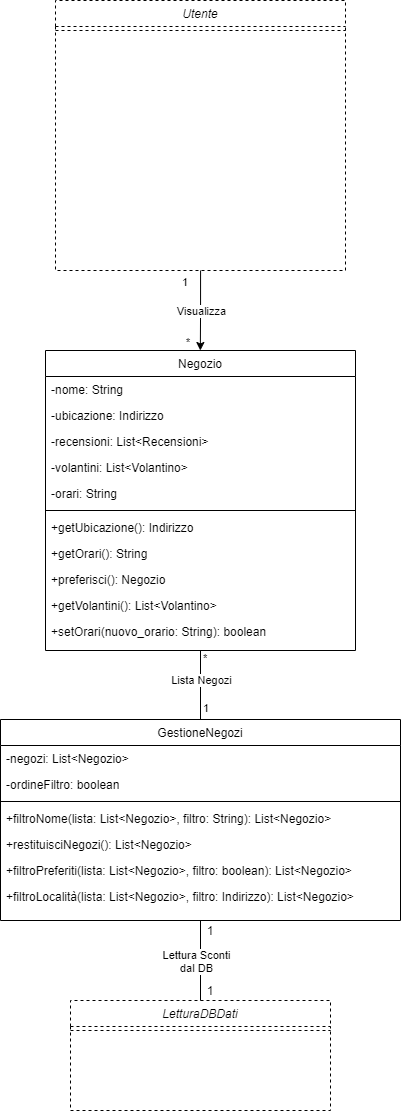

The diagram above was exported from draw.io. Its source (the exported page's mxGraphModel, read from the mxfile embedded in the PNG):
<mxGraphModel dx="4011" dy="1794" grid="1" gridSize="10" guides="1" tooltips="1" connect="1" arrows="1" fold="1" page="1" pageScale="1" pageWidth="1169" pageHeight="827" math="0" shadow="0">
  <root>
    <mxCell id="0" />
    <mxCell id="1" parent="0" />
    <mxCell id="HG3mYx-gKlURyib71wjE-33" value="Negozio" style="swimlane;fontStyle=0;align=center;verticalAlign=top;childLayout=stackLayout;horizontal=1;startSize=26;horizontalStack=0;resizeParent=1;resizeLast=0;collapsible=1;marginBottom=0;rounded=0;shadow=0;strokeWidth=1;" vertex="1" parent="1">
      <mxGeometry x="-1245" y="-250" width="310" height="300" as="geometry">
        <mxRectangle x="-1070" y="-380" width="170" height="26" as="alternateBounds" />
      </mxGeometry>
    </mxCell>
    <mxCell id="HG3mYx-gKlURyib71wjE-372" value="-nome: String" style="text;align=left;verticalAlign=top;spacingLeft=4;spacingRight=4;overflow=hidden;rotatable=0;points=[[0,0.5],[1,0.5]];portConstraint=eastwest;" vertex="1" parent="HG3mYx-gKlURyib71wjE-33">
      <mxGeometry y="26" width="310" height="26" as="geometry" />
    </mxCell>
    <mxCell id="HG3mYx-gKlURyib71wjE-373" value="-ubicazione: Indirizzo" style="text;align=left;verticalAlign=top;spacingLeft=4;spacingRight=4;overflow=hidden;rotatable=0;points=[[0,0.5],[1,0.5]];portConstraint=eastwest;" vertex="1" parent="HG3mYx-gKlURyib71wjE-33">
      <mxGeometry y="52" width="310" height="26" as="geometry" />
    </mxCell>
    <mxCell id="HG3mYx-gKlURyib71wjE-376" value="-recensioni: List&lt;Recensioni&gt;" style="text;align=left;verticalAlign=top;spacingLeft=4;spacingRight=4;overflow=hidden;rotatable=0;points=[[0,0.5],[1,0.5]];portConstraint=eastwest;" vertex="1" parent="HG3mYx-gKlURyib71wjE-33">
      <mxGeometry y="78" width="310" height="26" as="geometry" />
    </mxCell>
    <mxCell id="HG3mYx-gKlURyib71wjE-375" value="-volantini: List&lt;Volantino&gt;" style="text;align=left;verticalAlign=top;spacingLeft=4;spacingRight=4;overflow=hidden;rotatable=0;points=[[0,0.5],[1,0.5]];portConstraint=eastwest;" vertex="1" parent="HG3mYx-gKlURyib71wjE-33">
      <mxGeometry y="104" width="310" height="26" as="geometry" />
    </mxCell>
    <mxCell id="HG3mYx-gKlURyib71wjE-374" value="-orari: String" style="text;align=left;verticalAlign=top;spacingLeft=4;spacingRight=4;overflow=hidden;rotatable=0;points=[[0,0.5],[1,0.5]];portConstraint=eastwest;" vertex="1" parent="HG3mYx-gKlURyib71wjE-33">
      <mxGeometry y="130" width="310" height="26" as="geometry" />
    </mxCell>
    <mxCell id="HG3mYx-gKlURyib71wjE-38" value="" style="line;html=1;strokeWidth=1;align=left;verticalAlign=middle;spacingTop=-1;spacingLeft=3;spacingRight=3;rotatable=0;labelPosition=right;points=[];portConstraint=eastwest;" vertex="1" parent="HG3mYx-gKlURyib71wjE-33">
      <mxGeometry y="156" width="310" height="8" as="geometry" />
    </mxCell>
    <mxCell id="HG3mYx-gKlURyib71wjE-363" value="+getUbicazione(): Indirizzo" style="text;align=left;verticalAlign=top;spacingLeft=4;spacingRight=4;overflow=hidden;rotatable=0;points=[[0,0.5],[1,0.5]];portConstraint=eastwest;" vertex="1" parent="HG3mYx-gKlURyib71wjE-33">
      <mxGeometry y="164" width="310" height="26" as="geometry" />
    </mxCell>
    <mxCell id="HG3mYx-gKlURyib71wjE-364" value="+getOrari(): String" style="text;align=left;verticalAlign=top;spacingLeft=4;spacingRight=4;overflow=hidden;rotatable=0;points=[[0,0.5],[1,0.5]];portConstraint=eastwest;" vertex="1" parent="HG3mYx-gKlURyib71wjE-33">
      <mxGeometry y="190" width="310" height="26" as="geometry" />
    </mxCell>
    <mxCell id="HG3mYx-gKlURyib71wjE-367" value="+preferisci(): Negozio" style="text;align=left;verticalAlign=top;spacingLeft=4;spacingRight=4;overflow=hidden;rotatable=0;points=[[0,0.5],[1,0.5]];portConstraint=eastwest;" vertex="1" parent="HG3mYx-gKlURyib71wjE-33">
      <mxGeometry y="216" width="310" height="26" as="geometry" />
    </mxCell>
    <mxCell id="HG3mYx-gKlURyib71wjE-366" value="+getVolantini(): List&lt;Volantino&gt;" style="text;align=left;verticalAlign=top;spacingLeft=4;spacingRight=4;overflow=hidden;rotatable=0;points=[[0,0.5],[1,0.5]];portConstraint=eastwest;" vertex="1" parent="HG3mYx-gKlURyib71wjE-33">
      <mxGeometry y="242" width="310" height="26" as="geometry" />
    </mxCell>
    <mxCell id="HG3mYx-gKlURyib71wjE-365" value="+setOrari(nuovo_orario: String): boolean" style="text;align=left;verticalAlign=top;spacingLeft=4;spacingRight=4;overflow=hidden;rotatable=0;points=[[0,0.5],[1,0.5]];portConstraint=eastwest;" vertex="1" parent="HG3mYx-gKlURyib71wjE-33">
      <mxGeometry y="268" width="310" height="26" as="geometry" />
    </mxCell>
    <mxCell id="HG3mYx-gKlURyib71wjE-70" style="edgeStyle=orthogonalEdgeStyle;rounded=0;orthogonalLoop=1;jettySize=auto;html=1;exitX=0.5;exitY=0;exitDx=0;exitDy=0;entryX=0.5;entryY=1;entryDx=0;entryDy=0;endArrow=none;endFill=0;startArrow=none;startFill=0;" edge="1" parent="1" source="HG3mYx-gKlURyib71wjE-71" target="HG3mYx-gKlURyib71wjE-33">
      <mxGeometry relative="1" as="geometry" />
    </mxCell>
    <mxCell id="HG3mYx-gKlURyib71wjE-71" value="GestioneNegozi" style="swimlane;fontStyle=0;align=center;verticalAlign=top;childLayout=stackLayout;horizontal=1;startSize=26;horizontalStack=0;resizeParent=1;resizeLast=0;collapsible=1;marginBottom=0;rounded=0;shadow=0;strokeWidth=1;" vertex="1" parent="1">
      <mxGeometry x="-1290" y="119" width="400" height="201" as="geometry">
        <mxRectangle x="-1290" y="119" width="170" height="26" as="alternateBounds" />
      </mxGeometry>
    </mxCell>
    <mxCell id="HG3mYx-gKlURyib71wjE-353" value="-negozi: List&lt;Negozio&gt;" style="text;align=left;verticalAlign=top;spacingLeft=4;spacingRight=4;overflow=hidden;rotatable=0;points=[[0,0.5],[1,0.5]];portConstraint=eastwest;" vertex="1" parent="HG3mYx-gKlURyib71wjE-71">
      <mxGeometry y="26" width="400" height="26" as="geometry" />
    </mxCell>
    <mxCell id="HG3mYx-gKlURyib71wjE-354" value="-ordineFiltro: boolean" style="text;align=left;verticalAlign=top;spacingLeft=4;spacingRight=4;overflow=hidden;rotatable=0;points=[[0,0.5],[1,0.5]];portConstraint=eastwest;" vertex="1" parent="HG3mYx-gKlURyib71wjE-71">
      <mxGeometry y="52" width="400" height="26" as="geometry" />
    </mxCell>
    <mxCell id="HG3mYx-gKlURyib71wjE-74" value="" style="line;html=1;strokeWidth=1;align=left;verticalAlign=middle;spacingTop=-1;spacingLeft=3;spacingRight=3;rotatable=0;labelPosition=right;points=[];portConstraint=eastwest;" vertex="1" parent="HG3mYx-gKlURyib71wjE-71">
      <mxGeometry y="78" width="400" height="8" as="geometry" />
    </mxCell>
    <mxCell id="HG3mYx-gKlURyib71wjE-359" value="+filtroNome(lista: List&lt;Negozio&gt;, filtro: String): List&lt;Negozio&gt;" style="text;align=left;verticalAlign=top;spacingLeft=4;spacingRight=4;overflow=hidden;rotatable=0;points=[[0,0.5],[1,0.5]];portConstraint=eastwest;" vertex="1" parent="HG3mYx-gKlURyib71wjE-71">
      <mxGeometry y="86" width="400" height="26" as="geometry" />
    </mxCell>
    <mxCell id="HG3mYx-gKlURyib71wjE-362" value="+restituisciNegozi(): List&lt;Negozio&gt;" style="text;align=left;verticalAlign=top;spacingLeft=4;spacingRight=4;overflow=hidden;rotatable=0;points=[[0,0.5],[1,0.5]];portConstraint=eastwest;" vertex="1" parent="HG3mYx-gKlURyib71wjE-71">
      <mxGeometry y="112" width="400" height="26" as="geometry" />
    </mxCell>
    <mxCell id="HG3mYx-gKlURyib71wjE-361" value="+filtroPreferiti(lista: List&lt;Negozio&gt;, filtro: boolean): List&lt;Negozio&gt;" style="text;align=left;verticalAlign=top;spacingLeft=4;spacingRight=4;overflow=hidden;rotatable=0;points=[[0,0.5],[1,0.5]];portConstraint=eastwest;" vertex="1" parent="HG3mYx-gKlURyib71wjE-71">
      <mxGeometry y="138" width="400" height="26" as="geometry" />
    </mxCell>
    <mxCell id="HG3mYx-gKlURyib71wjE-360" value="+filtroLocalità(lista: List&lt;Negozio&gt;, filtro: Indirizzo): List&lt;Negozio&gt;" style="text;align=left;verticalAlign=top;spacingLeft=4;spacingRight=4;overflow=hidden;rotatable=0;points=[[0,0.5],[1,0.5]];portConstraint=eastwest;" vertex="1" parent="HG3mYx-gKlURyib71wjE-71">
      <mxGeometry y="164" width="400" height="26" as="geometry" />
    </mxCell>
    <mxCell id="HG3mYx-gKlURyib71wjE-86" value="Utente" style="swimlane;fontStyle=2;align=center;verticalAlign=top;childLayout=stackLayout;horizontal=1;startSize=26;horizontalStack=0;resizeParent=1;resizeLast=0;collapsible=1;marginBottom=0;rounded=0;shadow=0;strokeWidth=1;dashed=1;" vertex="1" parent="1">
      <mxGeometry x="-1235" y="-600" width="290" height="270" as="geometry">
        <mxRectangle x="960" y="120" width="160" height="26" as="alternateBounds" />
      </mxGeometry>
    </mxCell>
    <mxCell id="HG3mYx-gKlURyib71wjE-96" value="" style="line;html=1;strokeWidth=1;align=left;verticalAlign=middle;spacingTop=-1;spacingLeft=3;spacingRight=3;rotatable=0;labelPosition=right;points=[];portConstraint=eastwest;dashed=1;" vertex="1" parent="HG3mYx-gKlURyib71wjE-86">
      <mxGeometry y="26" width="290" height="8" as="geometry" />
    </mxCell>
    <mxCell id="HG3mYx-gKlURyib71wjE-269" value="LetturaDBDati" style="swimlane;fontStyle=2;align=center;verticalAlign=top;childLayout=stackLayout;horizontal=1;startSize=26;horizontalStack=0;resizeParent=1;resizeLast=0;collapsible=1;marginBottom=0;rounded=0;shadow=0;strokeWidth=1;dashed=1;" vertex="1" parent="1">
      <mxGeometry x="-1220" y="400" width="260" height="110" as="geometry">
        <mxRectangle x="-140" y="400" width="160" height="26" as="alternateBounds" />
      </mxGeometry>
    </mxCell>
    <mxCell id="HG3mYx-gKlURyib71wjE-270" value="" style="line;html=1;strokeWidth=1;align=left;verticalAlign=middle;spacingTop=-1;spacingLeft=3;spacingRight=3;rotatable=0;labelPosition=right;points=[];portConstraint=eastwest;dashed=1;" vertex="1" parent="HG3mYx-gKlURyib71wjE-269">
      <mxGeometry y="26" width="260" height="8" as="geometry" />
    </mxCell>
    <mxCell id="HG3mYx-gKlURyib71wjE-300" value="Lista Negozi" style="edgeLabel;resizable=0;html=1;align=center;verticalAlign=middle;" connectable="0" vertex="1" parent="1">
      <mxGeometry x="-1100" y="79.99571428571423" as="geometry">
        <mxPoint x="10" y="-1" as="offset" />
      </mxGeometry>
    </mxCell>
    <mxCell id="HG3mYx-gKlURyib71wjE-301" value="*" style="edgeLabel;resizable=0;html=1;align=left;verticalAlign=bottom;" connectable="0" vertex="1" parent="1">
      <mxGeometry x="-840" y="-60" as="geometry">
        <mxPoint x="-249" y="126" as="offset" />
      </mxGeometry>
    </mxCell>
    <mxCell id="HG3mYx-gKlURyib71wjE-302" value="1" style="edgeLabel;resizable=0;html=1;align=left;verticalAlign=bottom;" connectable="0" vertex="1" parent="1">
      <mxGeometry x="-840" y="-10" as="geometry">
        <mxPoint x="-249" y="126" as="offset" />
      </mxGeometry>
    </mxCell>
    <mxCell id="HG3mYx-gKlURyib71wjE-303" style="edgeStyle=orthogonalEdgeStyle;rounded=0;orthogonalLoop=1;jettySize=auto;html=1;startArrow=none;startFill=0;endArrow=none;endFill=0;entryX=0.5;entryY=1;entryDx=0;entryDy=0;exitX=0.5;exitY=0;exitDx=0;exitDy=0;" edge="1" parent="1" source="HG3mYx-gKlURyib71wjE-269" target="HG3mYx-gKlURyib71wjE-71">
      <mxGeometry relative="1" as="geometry">
        <mxPoint x="-1090" y="440" as="sourcePoint" />
        <mxPoint x="-950" y="290" as="targetPoint" />
        <Array as="points" />
      </mxGeometry>
    </mxCell>
    <mxCell id="HG3mYx-gKlURyib71wjE-304" value="Lettura Sconti&lt;br&gt;dal DB" style="edgeLabel;resizable=0;html=1;align=center;verticalAlign=middle;" connectable="0" vertex="1" parent="1">
      <mxGeometry x="-1050.0000007812464" y="-230.0003124985351" as="geometry">
        <mxPoint x="-45" y="590" as="offset" />
      </mxGeometry>
    </mxCell>
    <mxCell id="HG3mYx-gKlURyib71wjE-305" value="1" style="text;html=1;strokeColor=none;fillColor=none;align=center;verticalAlign=middle;whiteSpace=wrap;rounded=0;" vertex="1" parent="1">
      <mxGeometry x="-1100" y="380" width="40" height="20" as="geometry" />
    </mxCell>
    <mxCell id="HG3mYx-gKlURyib71wjE-306" value="" style="endArrow=classic;html=1;entryX=0.5;entryY=0;entryDx=0;entryDy=0;edgeStyle=orthogonalEdgeStyle;rounded=0;" edge="1" parent="1">
      <mxGeometry relative="1" as="geometry">
        <mxPoint x="-1089.93" y="-330" as="sourcePoint" />
        <mxPoint x="-1090.1700000000005" y="-250" as="targetPoint" />
        <Array as="points">
          <mxPoint x="-1089.93" y="-290" />
        </Array>
      </mxGeometry>
    </mxCell>
    <mxCell id="HG3mYx-gKlURyib71wjE-307" value="Visualizza" style="edgeLabel;resizable=0;html=1;align=center;verticalAlign=middle;" connectable="0" vertex="1" parent="HG3mYx-gKlURyib71wjE-306">
      <mxGeometry relative="1" as="geometry" />
    </mxCell>
    <mxCell id="HG3mYx-gKlURyib71wjE-308" value="1" style="edgeLabel;resizable=0;html=1;align=left;verticalAlign=bottom;" connectable="0" vertex="1" parent="HG3mYx-gKlURyib71wjE-306">
      <mxGeometry x="-1" relative="1" as="geometry">
        <mxPoint x="-20" y="20" as="offset" />
      </mxGeometry>
    </mxCell>
    <mxCell id="HG3mYx-gKlURyib71wjE-309" value="*" style="edgeLabel;resizable=0;html=1;align=right;verticalAlign=bottom;" connectable="0" vertex="1" parent="HG3mYx-gKlURyib71wjE-306">
      <mxGeometry x="1" relative="1" as="geometry">
        <mxPoint x="-10" as="offset" />
      </mxGeometry>
    </mxCell>
    <mxCell id="HG3mYx-gKlURyib71wjE-352" value="1" style="text;html=1;strokeColor=none;fillColor=none;align=center;verticalAlign=middle;whiteSpace=wrap;rounded=0;" vertex="1" parent="1">
      <mxGeometry x="-1100" y="320" width="40" height="20" as="geometry" />
    </mxCell>
  </root>
</mxGraphModel>